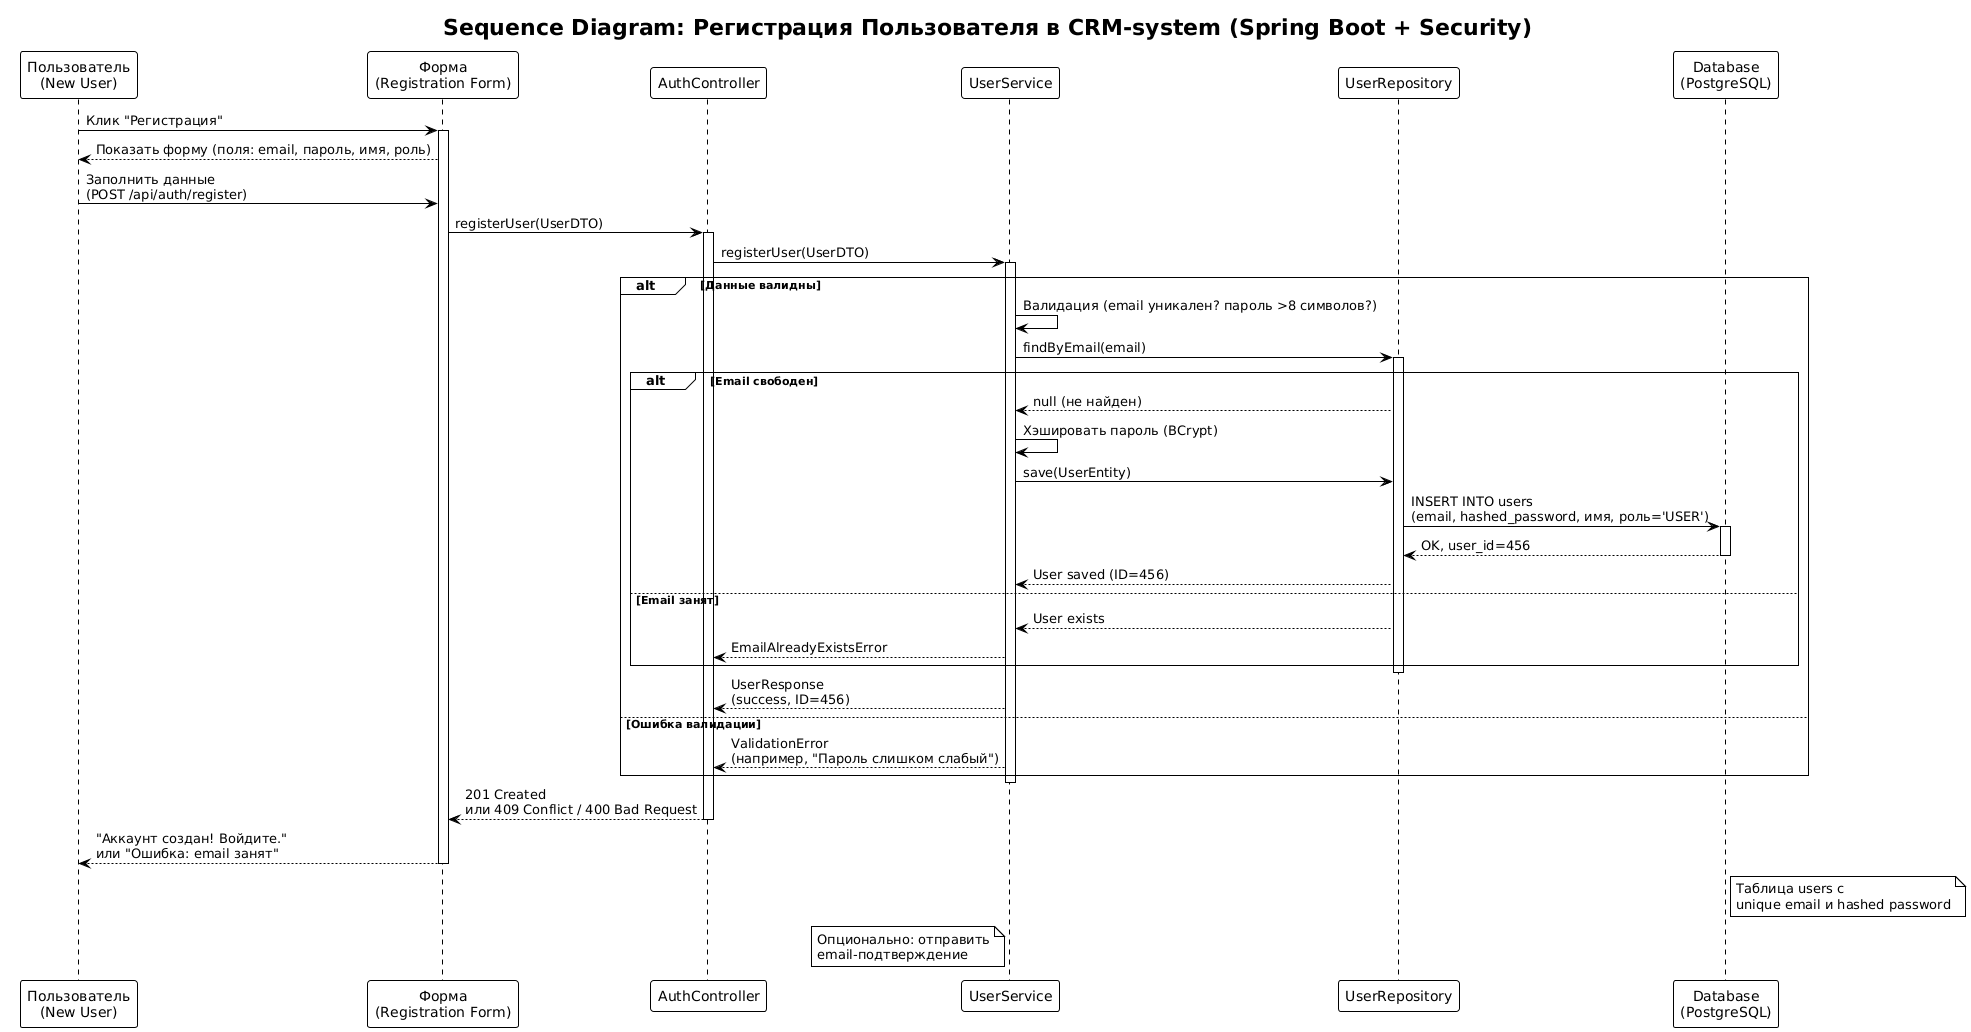

The diagram above was rendered by PlantUML. Its source (embedded in the PNG):
@startuml
!theme plain
title Sequence Diagram: Регистрация Пользователя в CRM-system (Spring Boot + Security)

participant "Пользователь\n(New User)" as User
participant "Форма\n(Registration Form)" as Form
participant "AuthController" as Controller
participant "UserService" as Service
participant "UserRepository" as Repo
participant "Database\n(PostgreSQL)" as DB

User -> Form: Клик "Регистрация"
activate Form
Form --> User: Показать форму (поля: email, пароль, имя, роль)
User -> Form: Заполнить данные\n(POST /api/auth/register)
Form -> Controller: registerUser(UserDTO)
activate Controller

Controller -> Service: registerUser(UserDTO)
activate Service

alt Данные валидны
    Service -> Service: Валидация (email уникален? пароль >8 символов?)
    Service -> Repo: findByEmail(email)
    activate Repo
    alt Email свободен
        Repo --> Service: null (не найден)
        Service -> Service: Хэшировать пароль (BCrypt)
        Service -> Repo: save(UserEntity)
        Repo -> DB: INSERT INTO users\n(email, hashed_password, имя, роль='USER')
        activate DB
        DB --> Repo: OK, user_id=456
        deactivate DB
        Repo --> Service: User saved (ID=456)
    else Email занят
        Repo --> Service: User exists
        Service --> Controller: EmailAlreadyExistsError
    end
    deactivate Repo
    Service --> Controller: UserResponse\n(success, ID=456)
else Ошибка валидации
    Service --> Controller: ValidationError\n(например, "Пароль слишком слабый")
end

deactivate Service
Controller --> Form: 201 Created\nили 409 Conflict / 400 Bad Request
deactivate Controller
Form --> User: "Аккаунт создан! Войдите."\nили "Ошибка: email занят"
deactivate Form

note right of DB: Таблица users с\nunique email и hashed password
note left of Service: Опционально: отправить\nemail-подтверждение
@enduml